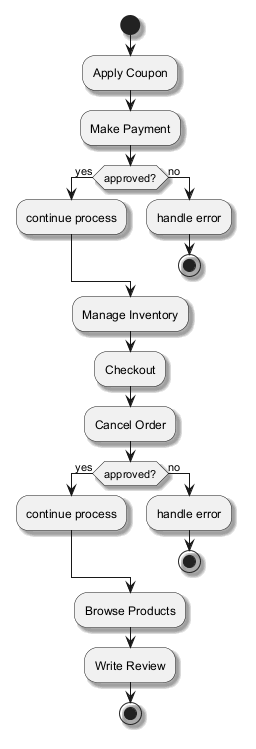

The diagram above was rendered by PlantUML. Its source (embedded in the PNG):
@startuml
skinparam monochrome true
skinparam shadowing true
start
:Apply Coupon;
:Make Payment;
if (approved?) then (yes)
:continue process;
else (no)
:handle error;
stop
endif
:Manage Inventory;
:Checkout;
:Cancel Order;
if (approved?) then (yes)
:continue process;
else (no)
:handle error;
stop
endif
:Browse Products;
:Write Review;
stop
@enduml